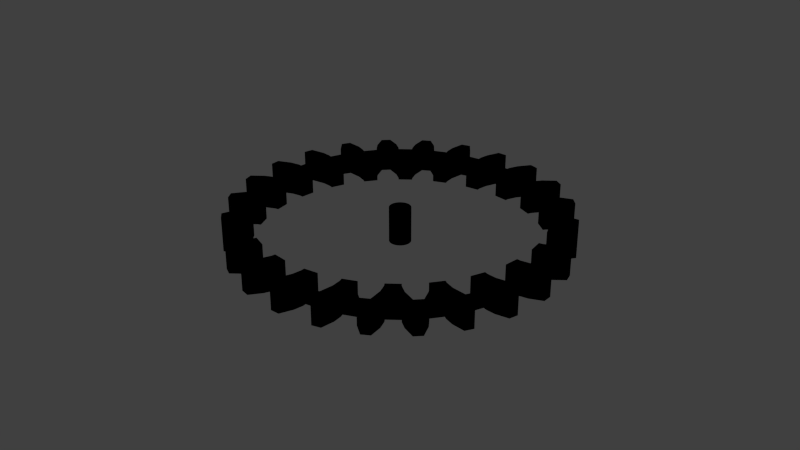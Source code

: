 # Source: part_2.blend  (saved by Blender 2.57.0; exported with 4.5.12 LTS)
import bpy
from mathutils import Matrix  # noqa: F401  (used for matrix-valued properties, if any)

bpy.ops.wm.read_factory_settings(use_empty=True)
scene = bpy.context.scene
scene.name = 'Scene'

# ---- collections
col_collection_1 = bpy.data.collections.new('Collection 1'); scene.collection.children.link(col_collection_1)

# ---- materials (node trees are filled in below, after node groups)
mat_svgmat_003 = bpy.data.materials.new('SVGMat.003')
mat_svgmat_003.alpha_threshold = 0.0
mat_svgmat_003.use_transparent_shadow = False
mat_svgmat_003.diffuse_color = (0.0, 0.0, 0.0, 1.0)
mat_svgmat_003.roughness = 0.5
mat_svgmat_003.line_color = (0.0, 0.0, 0.0, 1.0)

# ---- material node trees

# ---- world
world_world = bpy.data.worlds.new('World'); scene.world = world_world
world_world.color = (0.05088, 0.05088, 0.05088)
world_world.use_sun_shadow = False
world_world.sun_shadow_jitter_overblur = 0.0
world_world.cycles.sampling_method = 'MANUAL'
world_world.cycles.sample_map_resolution = 256

# ---- curves / text
cu_path3170 = bpy.data.curves.new('path3170', 'CURVE')
cu_path3170.dimensions = '3D'
_sp = cu_path3170.splines.new('BEZIER'); _sp.bezier_points.add(3)
_sp.bezier_points.foreach_set('co', [4.226, -5.045, 0.0, 4.044, -5.226, 0.0, 3.863, -5.045, 0.0, 4.044, -4.863, 0.0])
_sp.bezier_points.foreach_set('handle_left', [4.226, -4.945, 0.0, 4.144, -5.226, 0.0, 3.863, -5.145, 0.0, 3.944, -4.863, 0.0])
_sp.bezier_points.foreach_set('handle_right', [4.226, -5.145, 0.0, 3.944, -5.226, 0.0, 3.863, -4.945, 0.0, 4.144, -4.863, 0.0])
_sp.use_cyclic_u = True
_sp = cu_path3170.splines.new('BEZIER'); _sp.bezier_points.add(191)
_sp.bezier_points.foreach_set('co', [6.464, -5.27, 0.0, 6.524, -5.275, 0.0, 6.684, -5.249, 0.0, 6.907, -5.155, 0.0, 6.907, -4.999, 0.0, 6.684, -4.906, 0.0, 6.524, -4.88, 0.0, 6.464, -4.885, 0.0, 6.432, -4.644, 0.0, 6.491, -4.633, 0.0, 6.639, -4.566, 0.0, 6.831, -4.418, 0.0, 6.79, -4.267, 0.0, 6.551, -4.235, 0.0, 6.389, -4.251, 0.0, 6.332, -4.271, 0.0, 6.239, -4.047, 0.0, 6.294, -4.021, 0.0, 6.419, -3.918, 0.0, 6.566, -3.726, 0.0, 6.488, -3.591, 0.0, 6.248, -3.621, 0.0, 6.096, -3.679, 0.0, 6.046, -3.713, 0.0, 5.899, -3.52, 0.0, 5.945, -3.481, 0.0, 6.039, -3.349, 0.0, 6.131, -3.126, 0.0, 6.021, -3.015, 0.0, 5.797, -3.107, 0.0, 5.665, -3.202, 0.0, 5.626, -3.248, 0.0, 5.433, -3.1, 0.0, 5.468, -3.05, 0.0, 5.525, -2.898, 0.0, 5.556, -2.659, 0.0, 5.42, -2.58, 0.0, 5.228, -2.727, 0.0, 5.125, -2.853, 0.0, 5.099, -2.907, 0.0, 4.875, -2.814, 0.0, 4.895, -2.757, 0.0, 4.911, -2.596, 0.0, 4.879, -2.356, 0.0, 4.728, -2.316, 0.0, 4.58, -2.507, 0.0, 4.513, -2.655, 0.0, 4.502, -2.714, 0.0, 4.262, -2.683, 0.0, 4.267, -2.623, 0.0, 4.24, -2.462, 0.0, 4.147, -2.239, 0.0, 3.991, -2.239, 0.0, 3.898, -2.462, 0.0, 3.871, -2.623, 0.0, 3.876, -2.683, 0.0, 3.635, -2.714, 0.0, 3.625, -2.655, 0.0, 3.558, -2.507, 0.0, 3.41, -2.316, 0.0, 3.259, -2.356, 0.0, 3.226, -2.596, 0.0, 3.243, -2.757, 0.0, 3.263, -2.814, 0.0, 3.039, -2.907, 0.0, 3.013, -2.853, 0.0, 2.91, -2.727, 0.0, 2.718, -2.58, 0.0, 2.582, -2.659, 0.0, 2.613, -2.898, 0.0, 2.67, -3.05, 0.0, 2.705, -3.1, 0.0, 2.512, -3.248, 0.0, 2.473, -3.202, 0.0, 2.341, -3.107, 0.0, 2.117, -3.015, 0.0, 2.007, -3.126, 0.0, 2.098, -3.349, 0.0, 2.193, -3.481, 0.0, 2.239, -3.52, 0.0, 2.091, -3.713, 0.0, 2.042, -3.679, 0.0, 1.89, -3.621, 0.0, 1.65, -3.591, 0.0, 1.572, -3.726, 0.0, 1.718, -3.918, 0.0, 1.844, -4.021, 0.0, 1.899, -4.047, 0.0, 1.806, -4.271, 0.0, 1.749, -4.251, 0.0, 1.587, -4.235, 0.0, 1.348, -4.267, 0.0, 1.307, -4.418, 0.0, 1.498, -4.566, 0.0, 1.647, -4.633, 0.0, 1.706, -4.644, 0.0, 1.674, -4.885, 0.0, 1.614, -4.88, 0.0, 1.454, -4.906, 0.0, 1.231, -4.999, 0.0, 1.231, -5.155, 0.0, 1.454, -5.249, 0.0, 1.614, -5.275, 0.0, 1.674, -5.27, 0.0, 1.706, -5.511, 0.0, 1.647, -5.522, 0.0, 1.498, -5.589, 0.0, 1.307, -5.736, 0.0, 1.348, -5.887, 0.0, 1.587, -5.92, 0.0, 1.749, -5.904, 0.0, 1.806, -5.883, 0.0, 1.899, -6.108, 0.0, 1.844, -6.134, 0.0, 1.718, -6.237, 0.0, 1.572, -6.429, 0.0, 1.65, -6.564, 0.0, 1.89, -6.533, 0.0, 2.042, -6.476, 0.0, 2.091, -6.442, 0.0, 2.239, -6.634, 0.0, 2.193, -6.673, 0.0, 2.098, -6.805, 0.0, 2.007, -7.029, 0.0, 2.117, -7.14, 0.0, 2.341, -7.048, 0.0, 2.473, -6.953, 0.0, 2.512, -6.907, 0.0, 2.705, -7.055, 0.0, 2.67, -7.104, 0.0, 2.613, -7.257, 0.0, 2.582, -7.496, 0.0, 2.718, -7.574, 0.0, 2.91, -7.428, 0.0, 3.013, -7.302, 0.0, 3.039, -7.248, 0.0, 3.263, -7.341, 0.0, 3.243, -7.397, 0.0, 3.226, -7.559, 0.0, 3.259, -7.799, 0.0, 3.41, -7.839, 0.0, 3.558, -7.648, 0.0, 3.625, -7.5, 0.0, 3.635, -7.44, 0.0, 3.876, -7.472, 0.0, 3.871, -7.532, 0.0, 3.898, -7.693, 0.0, 3.991, -7.916, 0.0, 4.147, -7.916, 0.0, 4.24, -7.693, 0.0, 4.267, -7.532, 0.0, 4.262, -7.472, 0.0, 4.502, -7.44, 0.0, 4.513, -7.5, 0.0, 4.58, -7.648, 0.0, 4.728, -7.839, 0.0, 4.879, -7.799, 0.0, 4.911, -7.559, 0.0, 4.895, -7.397, 0.0, 4.875, -7.341, 0.0, 5.099, -7.248, 0.0, 5.125, -7.302, 0.0, 5.228, -7.428, 0.0, 5.42, -7.574, 0.0, 5.556, -7.496, 0.0, 5.525, -7.257, 0.0, 5.468, -7.104, 0.0, 5.433, -7.055, 0.0, 5.626, -6.907, 0.0, 5.665, -6.953, 0.0, 5.797, -7.048, 0.0, 6.021, -7.14, 0.0, 6.131, -7.029, 0.0, 6.039, -6.805, 0.0, 5.945, -6.673, 0.0, 5.899, -6.634, 0.0, 6.046, -6.442, 0.0, 6.096, -6.476, 0.0, 6.248, -6.533, 0.0, 6.488, -6.564, 0.0, 6.566, -6.429, 0.0, 6.419, -6.237, 0.0, 6.294, -6.134, 0.0, 6.239, -6.108, 0.0, 6.332, -5.883, 0.0, 6.389, -5.904, 0.0, 6.551, -5.92, 0.0, 6.79, -5.887, 0.0, 6.831, -5.736, 0.0, 6.639, -5.589, 0.0, 6.491, -5.522, 0.0, 6.432, -5.511, 0.0])
_sp.bezier_points.foreach_set('handle_left', [6.453, -5.35, 0.0, 6.504, -5.273, 0.0, 6.631, -5.258, 0.0, 6.833, -5.187, 0.0, 6.907, -5.051, 0.0, 6.758, -4.937, 0.0, 6.577, -4.888, 0.0, 6.484, -4.883, 0.0, 6.442, -4.724, 0.0, 6.471, -4.637, 0.0, 6.59, -4.588, 0.0, 6.767, -4.468, 0.0, 6.804, -4.318, 0.0, 6.63, -4.246, 0.0, 6.443, -4.246, 0.0, 6.351, -4.265, 0.0, 6.27, -4.122, 0.0, 6.276, -4.03, 0.0, 6.378, -3.953, 0.0, 6.517, -3.79, 0.0, 6.514, -3.636, 0.0, 6.328, -3.611, 0.0, 6.147, -3.66, 0.0, 6.063, -3.702, 0.0, 5.948, -3.585, 0.0, 5.929, -3.494, 0.0, 6.008, -3.393, 0.0, 6.1, -3.2, 0.0, 6.057, -3.052, 0.0, 5.871, -3.076, 0.0, 5.709, -3.17, 0.0, 5.639, -3.232, 0.0, 5.497, -3.149, 0.0, 5.456, -3.067, 0.0, 5.506, -2.949, 0.0, 5.545, -2.738, 0.0, 5.465, -2.606, 0.0, 5.292, -2.678, 0.0, 5.159, -2.811, 0.0, 5.108, -2.889, 0.0, 4.95, -2.845, 0.0, 4.888, -2.776, 0.0, 4.906, -2.65, 0.0, 4.89, -2.436, 0.0, 4.778, -2.329, 0.0, 4.629, -2.443, 0.0, 4.536, -2.606, 0.0, 4.506, -2.695, 0.0, 4.342, -2.693, 0.0, 4.265, -2.643, 0.0, 4.249, -2.516, 0.0, 4.178, -2.314, 0.0, 4.043, -2.239, 0.0, 3.929, -2.388, 0.0, 3.88, -2.569, 0.0, 3.874, -2.663, 0.0, 3.716, -2.704, 0.0, 3.628, -2.675, 0.0, 3.58, -2.556, 0.0, 3.459, -2.379, 0.0, 3.309, -2.343, 0.0, 3.237, -2.516, 0.0, 3.237, -2.703, 0.0, 3.256, -2.795, 0.0, 3.113, -2.876, 0.0, 3.021, -2.871, 0.0, 2.944, -2.769, 0.0, 2.782, -2.629, 0.0, 2.627, -2.632, 0.0, 2.603, -2.818, 0.0, 2.651, -3.0, 0.0, 2.693, -3.083, 0.0, 2.576, -3.198, 0.0, 2.486, -3.217, 0.0, 2.385, -3.139, 0.0, 2.192, -3.046, 0.0, 2.044, -3.089, 0.0, 2.068, -3.275, 0.0, 2.162, -3.437, 0.0, 2.224, -3.507, 0.0, 2.141, -3.649, 0.0, 2.058, -3.69, 0.0, 1.94, -3.64, 0.0, 1.73, -3.601, 0.0, 1.598, -3.681, 0.0, 1.67, -3.854, 0.0, 1.802, -3.987, 0.0, 1.88, -4.038, 0.0, 1.837, -4.197, 0.0, 1.768, -4.258, 0.0, 1.641, -4.24, 0.0, 1.428, -4.257, 0.0, 1.321, -4.368, 0.0, 1.435, -4.517, 0.0, 1.597, -4.611, 0.0, 1.686, -4.64, 0.0, 1.685, -4.804, 0.0, 1.634, -4.881, 0.0, 1.507, -4.897, 0.0, 1.305, -4.968, 0.0, 1.231, -5.103, 0.0, 1.379, -5.218, 0.0, 1.561, -5.266, 0.0, 1.654, -5.272, 0.0, 1.695, -5.431, 0.0, 1.666, -5.518, 0.0, 1.548, -5.566, 0.0, 1.371, -5.687, 0.0, 1.334, -5.837, 0.0, 1.507, -5.909, 0.0, 1.695, -5.909, 0.0, 1.787, -5.89, 0.0, 1.868, -6.033, 0.0, 1.862, -6.125, 0.0, 1.76, -6.202, 0.0, 1.621, -6.365, 0.0, 1.624, -6.519, 0.0, 1.81, -6.544, 0.0, 1.991, -6.495, 0.0, 2.075, -6.453, 0.0, 2.19, -6.57, 0.0, 2.209, -6.66, 0.0, 2.13, -6.761, 0.0, 2.037, -6.954, 0.0, 2.08, -7.103, 0.0, 2.266, -7.078, 0.0, 2.429, -6.985, 0.0, 2.499, -6.922, 0.0, 2.64, -7.006, 0.0, 2.682, -7.088, 0.0, 2.632, -7.206, 0.0, 2.592, -7.416, 0.0, 2.672, -7.548, 0.0, 2.846, -7.477, 0.0, 2.978, -7.344, 0.0, 3.03, -7.266, 0.0, 3.188, -7.31, 0.0, 3.249, -7.378, 0.0, 3.232, -7.505, 0.0, 3.248, -7.719, 0.0, 3.359, -7.826, 0.0, 3.508, -7.712, 0.0, 3.602, -7.549, 0.0, 3.632, -7.46, 0.0, 3.796, -7.461, 0.0, 3.873, -7.512, 0.0, 3.889, -7.639, 0.0, 3.96, -7.841, 0.0, 4.095, -7.916, 0.0, 4.209, -7.767, 0.0, 4.258, -7.586, 0.0, 4.263, -7.492, 0.0, 4.422, -7.451, 0.0, 4.51, -7.48, 0.0, 4.558, -7.598, 0.0, 4.679, -7.775, 0.0, 4.829, -7.812, 0.0, 4.901, -7.639, 0.0, 4.901, -7.451, 0.0, 4.882, -7.359, 0.0, 5.024, -7.279, 0.0, 5.117, -7.284, 0.0, 5.194, -7.386, 0.0, 5.356, -7.526, 0.0, 5.511, -7.522, 0.0, 5.535, -7.336, 0.0, 5.487, -7.155, 0.0, 5.445, -7.071, 0.0, 5.562, -6.956, 0.0, 5.652, -6.938, 0.0, 5.753, -7.016, 0.0, 5.946, -7.109, 0.0, 6.094, -7.066, 0.0, 6.07, -6.88, 0.0, 5.976, -6.717, 0.0, 5.914, -6.647, 0.0, 5.997, -6.506, 0.0, 6.079, -6.465, 0.0, 6.197, -6.514, 0.0, 6.408, -6.554, 0.0, 6.54, -6.474, 0.0, 6.468, -6.301, 0.0, 6.336, -6.168, 0.0, 6.257, -6.116, 0.0, 6.301, -5.958, 0.0, 6.37, -5.897, 0.0, 6.497, -5.914, 0.0, 6.71, -5.898, 0.0, 6.817, -5.787, 0.0, 6.703, -5.638, 0.0, 6.541, -5.544, 0.0, 6.452, -5.515, 0.0])
_sp.bezier_points.foreach_set('handle_right', [6.484, -5.272, 0.0, 6.577, -5.266, 0.0, 6.758, -5.218, 0.0, 6.907, -5.103, 0.0, 6.833, -4.968, 0.0, 6.631, -4.897, 0.0, 6.504, -4.881, 0.0, 6.453, -4.804, 0.0, 6.452, -4.64, 0.0, 6.541, -4.611, 0.0, 6.703, -4.517, 0.0, 6.817, -4.368, 0.0, 6.71, -4.257, 0.0, 6.497, -4.24, 0.0, 6.37, -4.258, 0.0, 6.301, -4.197, 0.0, 6.257, -4.038, 0.0, 6.336, -3.987, 0.0, 6.468, -3.854, 0.0, 6.54, -3.681, 0.0, 6.408, -3.601, 0.0, 6.197, -3.64, 0.0, 6.079, -3.69, 0.0, 5.997, -3.649, 0.0, 5.914, -3.507, 0.0, 5.976, -3.437, 0.0, 6.07, -3.275, 0.0, 6.094, -3.089, 0.0, 5.946, -3.046, 0.0, 5.753, -3.139, 0.0, 5.652, -3.217, 0.0, 5.562, -3.198, 0.0, 5.445, -3.083, 0.0, 5.487, -3.0, 0.0, 5.535, -2.818, 0.0, 5.511, -2.632, 0.0, 5.356, -2.629, 0.0, 5.194, -2.769, 0.0, 5.117, -2.871, 0.0, 5.024, -2.876, 0.0, 4.882, -2.795, 0.0, 4.901, -2.703, 0.0, 4.901, -2.516, 0.0, 4.829, -2.343, 0.0, 4.679, -2.379, 0.0, 4.558, -2.556, 0.0, 4.51, -2.675, 0.0, 4.422, -2.704, 0.0, 4.263, -2.663, 0.0, 4.258, -2.569, 0.0, 4.209, -2.388, 0.0, 4.095, -2.239, 0.0, 3.96, -2.314, 0.0, 3.889, -2.516, 0.0, 3.873, -2.643, 0.0, 3.796, -2.693, 0.0, 3.632, -2.695, 0.0, 3.602, -2.606, 0.0, 3.508, -2.443, 0.0, 3.359, -2.329, 0.0, 3.248, -2.436, 0.0, 3.232, -2.65, 0.0, 3.249, -2.776, 0.0, 3.188, -2.845, 0.0, 3.03, -2.889, 0.0, 2.978, -2.811, 0.0, 2.846, -2.678, 0.0, 2.672, -2.606, 0.0, 2.592, -2.738, 0.0, 2.632, -2.949, 0.0, 2.682, -3.067, 0.0, 2.64, -3.149, 0.0, 2.499, -3.232, 0.0, 2.429, -3.17, 0.0, 2.266, -3.076, 0.0, 2.08, -3.052, 0.0, 2.037, -3.2, 0.0, 2.13, -3.393, 0.0, 2.209, -3.494, 0.0, 2.19, -3.585, 0.0, 2.075, -3.702, 0.0, 1.991, -3.66, 0.0, 1.81, -3.611, 0.0, 1.624, -3.636, 0.0, 1.621, -3.79, 0.0, 1.76, -3.953, 0.0, 1.862, -4.03, 0.0, 1.868, -4.122, 0.0, 1.787, -4.265, 0.0, 1.695, -4.246, 0.0, 1.507, -4.246, 0.0, 1.334, -4.318, 0.0, 1.371, -4.468, 0.0, 1.548, -4.588, 0.0, 1.666, -4.637, 0.0, 1.695, -4.724, 0.0, 1.654, -4.883, 0.0, 1.561, -4.888, 0.0, 1.379, -4.937, 0.0, 1.231, -5.051, 0.0, 1.305, -5.187, 0.0, 1.507, -5.258, 0.0, 1.634, -5.273, 0.0, 1.685, -5.35, 0.0, 1.686, -5.515, 0.0, 1.597, -5.544, 0.0, 1.435, -5.638, 0.0, 1.321, -5.787, 0.0, 1.428, -5.898, 0.0, 1.641, -5.914, 0.0, 1.768, -5.897, 0.0, 1.837, -5.958, 0.0, 1.88, -6.116, 0.0, 1.802, -6.168, 0.0, 1.67, -6.301, 0.0, 1.598, -6.474, 0.0, 1.73, -6.554, 0.0, 1.94, -6.514, 0.0, 2.058, -6.465, 0.0, 2.141, -6.506, 0.0, 2.224, -6.647, 0.0, 2.162, -6.717, 0.0, 2.068, -6.88, 0.0, 2.044, -7.066, 0.0, 2.192, -7.109, 0.0, 2.385, -7.016, 0.0, 2.486, -6.938, 0.0, 2.576, -6.956, 0.0, 2.693, -7.071, 0.0, 2.651, -7.155, 0.0, 2.603, -7.336, 0.0, 2.627, -7.522, 0.0, 2.782, -7.526, 0.0, 2.944, -7.386, 0.0, 3.021, -7.284, 0.0, 3.113, -7.279, 0.0, 3.256, -7.359, 0.0, 3.237, -7.451, 0.0, 3.237, -7.639, 0.0, 3.309, -7.812, 0.0, 3.459, -7.775, 0.0, 3.58, -7.598, 0.0, 3.628, -7.48, 0.0, 3.716, -7.451, 0.0, 3.874, -7.492, 0.0, 3.88, -7.586, 0.0, 3.929, -7.767, 0.0, 4.043, -7.916, 0.0, 4.178, -7.841, 0.0, 4.249, -7.639, 0.0, 4.265, -7.512, 0.0, 4.342, -7.461, 0.0, 4.506, -7.46, 0.0, 4.536, -7.549, 0.0, 4.629, -7.712, 0.0, 4.778, -7.826, 0.0, 4.89, -7.719, 0.0, 4.906, -7.505, 0.0, 4.888, -7.378, 0.0, 4.95, -7.31, 0.0, 5.108, -7.266, 0.0, 5.159, -7.344, 0.0, 5.292, -7.477, 0.0, 5.465, -7.548, 0.0, 5.545, -7.416, 0.0, 5.506, -7.206, 0.0, 5.456, -7.088, 0.0, 5.497, -7.006, 0.0, 5.639, -6.922, 0.0, 5.709, -6.985, 0.0, 5.871, -7.078, 0.0, 6.057, -7.103, 0.0, 6.1, -6.954, 0.0, 6.008, -6.761, 0.0, 5.929, -6.66, 0.0, 5.948, -6.57, 0.0, 6.063, -6.453, 0.0, 6.147, -6.495, 0.0, 6.328, -6.544, 0.0, 6.514, -6.519, 0.0, 6.517, -6.365, 0.0, 6.378, -6.202, 0.0, 6.276, -6.125, 0.0, 6.27, -6.033, 0.0, 6.351, -5.89, 0.0, 6.443, -5.909, 0.0, 6.63, -5.909, 0.0, 6.804, -5.837, 0.0, 6.767, -5.687, 0.0, 6.59, -5.566, 0.0, 6.471, -5.518, 0.0, 6.442, -5.431, 0.0])
for _p, _l, _r in zip(_sp.bezier_points, ['VECTOR', 'VECTOR', 'VECTOR', 'VECTOR', 'VECTOR', 'VECTOR', 'VECTOR', 'VECTOR', 'VECTOR', 'VECTOR', 'VECTOR', 'VECTOR', 'VECTOR', 'VECTOR', 'VECTOR', 'VECTOR', 'VECTOR', 'VECTOR', 'VECTOR', 'VECTOR', 'VECTOR', 'VECTOR', 'VECTOR', 'VECTOR', 'VECTOR', 'VECTOR', 'VECTOR', 'VECTOR', 'VECTOR', 'VECTOR', 'VECTOR', 'VECTOR', 'VECTOR', 'VECTOR', 'VECTOR', 'VECTOR', 'VECTOR', 'VECTOR', 'VECTOR', 'VECTOR', 'VECTOR', 'VECTOR', 'VECTOR', 'VECTOR', 'VECTOR', 'VECTOR', 'VECTOR', 'VECTOR', 'VECTOR', 'VECTOR', 'VECTOR', 'VECTOR', 'VECTOR', 'VECTOR', 'VECTOR', 'VECTOR', 'VECTOR', 'VECTOR', 'VECTOR', 'VECTOR', 'VECTOR', 'VECTOR', 'VECTOR', 'VECTOR', 'VECTOR', 'VECTOR', 'VECTOR', 'VECTOR', 'VECTOR', 'VECTOR', 'VECTOR', 'VECTOR', 'VECTOR', 'VECTOR', 'VECTOR', 'VECTOR', 'VECTOR', 'VECTOR', 'VECTOR', 'VECTOR', 'VECTOR', 'VECTOR', 'VECTOR', 'VECTOR', 'VECTOR', 'VECTOR', 'VECTOR', 'VECTOR', 'VECTOR', 'VECTOR', 'VECTOR', 'VECTOR', 'VECTOR', 'VECTOR', 'VECTOR', 'VECTOR', 'VECTOR', 'VECTOR', 'VECTOR', 'VECTOR', 'VECTOR', 'VECTOR', 'VECTOR', 'VECTOR', 'VECTOR', 'VECTOR', 'VECTOR', 'VECTOR', 'VECTOR', 'VECTOR', 'VECTOR', 'VECTOR', 'VECTOR', 'VECTOR', 'VECTOR', 'VECTOR', 'VECTOR', 'VECTOR', 'VECTOR', 'VECTOR', 'VECTOR', 'VECTOR', 'VECTOR', 'VECTOR', 'VECTOR', 'VECTOR', 'VECTOR', 'VECTOR', 'VECTOR', 'VECTOR', 'VECTOR', 'VECTOR', 'VECTOR', 'VECTOR', 'VECTOR', 'VECTOR', 'VECTOR', 'VECTOR', 'VECTOR', 'VECTOR', 'VECTOR', 'VECTOR', 'VECTOR', 'VECTOR', 'VECTOR', 'VECTOR', 'VECTOR', 'VECTOR', 'VECTOR', 'VECTOR', 'VECTOR', 'VECTOR', 'VECTOR', 'VECTOR', 'VECTOR', 'VECTOR', 'VECTOR', 'VECTOR', 'VECTOR', 'VECTOR', 'VECTOR', 'VECTOR', 'VECTOR', 'VECTOR', 'VECTOR', 'VECTOR', 'VECTOR', 'VECTOR', 'VECTOR', 'VECTOR', 'VECTOR', 'VECTOR', 'VECTOR', 'VECTOR', 'VECTOR', 'VECTOR', 'VECTOR', 'VECTOR', 'VECTOR', 'VECTOR', 'VECTOR', 'VECTOR', 'VECTOR', 'VECTOR', 'VECTOR', 'VECTOR', 'VECTOR', 'VECTOR', 'VECTOR', 'VECTOR', 'VECTOR', 'VECTOR'], ['VECTOR', 'VECTOR', 'VECTOR', 'VECTOR', 'VECTOR', 'VECTOR', 'VECTOR', 'VECTOR', 'VECTOR', 'VECTOR', 'VECTOR', 'VECTOR', 'VECTOR', 'VECTOR', 'VECTOR', 'VECTOR', 'VECTOR', 'VECTOR', 'VECTOR', 'VECTOR', 'VECTOR', 'VECTOR', 'VECTOR', 'VECTOR', 'VECTOR', 'VECTOR', 'VECTOR', 'VECTOR', 'VECTOR', 'VECTOR', 'VECTOR', 'VECTOR', 'VECTOR', 'VECTOR', 'VECTOR', 'VECTOR', 'VECTOR', 'VECTOR', 'VECTOR', 'VECTOR', 'VECTOR', 'VECTOR', 'VECTOR', 'VECTOR', 'VECTOR', 'VECTOR', 'VECTOR', 'VECTOR', 'VECTOR', 'VECTOR', 'VECTOR', 'VECTOR', 'VECTOR', 'VECTOR', 'VECTOR', 'VECTOR', 'VECTOR', 'VECTOR', 'VECTOR', 'VECTOR', 'VECTOR', 'VECTOR', 'VECTOR', 'VECTOR', 'VECTOR', 'VECTOR', 'VECTOR', 'VECTOR', 'VECTOR', 'VECTOR', 'VECTOR', 'VECTOR', 'VECTOR', 'VECTOR', 'VECTOR', 'VECTOR', 'VECTOR', 'VECTOR', 'VECTOR', 'VECTOR', 'VECTOR', 'VECTOR', 'VECTOR', 'VECTOR', 'VECTOR', 'VECTOR', 'VECTOR', 'VECTOR', 'VECTOR', 'VECTOR', 'VECTOR', 'VECTOR', 'VECTOR', 'VECTOR', 'VECTOR', 'VECTOR', 'VECTOR', 'VECTOR', 'VECTOR', 'VECTOR', 'VECTOR', 'VECTOR', 'VECTOR', 'VECTOR', 'VECTOR', 'VECTOR', 'VECTOR', 'VECTOR', 'VECTOR', 'VECTOR', 'VECTOR', 'VECTOR', 'VECTOR', 'VECTOR', 'VECTOR', 'VECTOR', 'VECTOR', 'VECTOR', 'VECTOR', 'VECTOR', 'VECTOR', 'VECTOR', 'VECTOR', 'VECTOR', 'VECTOR', 'VECTOR', 'VECTOR', 'VECTOR', 'VECTOR', 'VECTOR', 'VECTOR', 'VECTOR', 'VECTOR', 'VECTOR', 'VECTOR', 'VECTOR', 'VECTOR', 'VECTOR', 'VECTOR', 'VECTOR', 'VECTOR', 'VECTOR', 'VECTOR', 'VECTOR', 'VECTOR', 'VECTOR', 'VECTOR', 'VECTOR', 'VECTOR', 'VECTOR', 'VECTOR', 'VECTOR', 'VECTOR', 'VECTOR', 'VECTOR', 'VECTOR', 'VECTOR', 'VECTOR', 'VECTOR', 'VECTOR', 'VECTOR', 'VECTOR', 'VECTOR', 'VECTOR', 'VECTOR', 'VECTOR', 'VECTOR', 'VECTOR', 'VECTOR', 'VECTOR', 'VECTOR', 'VECTOR', 'VECTOR', 'VECTOR', 'VECTOR', 'VECTOR', 'VECTOR', 'VECTOR', 'VECTOR', 'VECTOR', 'VECTOR', 'VECTOR', 'VECTOR', 'VECTOR', 'VECTOR', 'VECTOR', 'VECTOR', 'VECTOR', 'VECTOR', 'VECTOR', 'VECTOR', 'VECTOR']): _p.handle_left_type = _l; _p.handle_right_type = _r
_sp.use_cyclic_u = True
cu_path3170.materials.append(mat_svgmat_003)
cu_path3170.use_path_clamp = True
cu_path3170.bevel_resolution = 0
cu_path3170.extrude = 0.3
cu_path3170.fill_mode = 'HALF'

# ---- objects
ob_curve = bpy.data.objects.new('Curve', cu_path3170)

# ---- transforms, parenting, visibility, modifiers, constraints
ob_curve.location = (-3.995, 5.104, 0.001974)
ob_curve.lineart.crease_threshold = 0.0

# ---- collection membership
col_collection_1.objects.link(ob_curve)

# ---- scene / render settings (as saved in the file)
scene.frame_start = 1; scene.frame_end = 250; scene.frame_set(-10)
scene.render.engine = 'BLENDER_EEVEE_NEXT'
scene.render.image_settings.color_mode = 'RGB'
scene.render.image_settings.compression = 90
scene.render.resolution_percentage = 50
scene.render.dither_intensity = 0.0
scene.render.bake_margin = 2
scene.render.bake_bias = 0.0
scene.cycles.use_denoising = False
scene.cycles.samples = 10
scene.cycles.sampling_pattern = 'TABULATED_SOBOL'
scene.cycles.light_sampling_threshold = 0.0
scene.cycles.use_adaptive_sampling = False
scene.cycles.use_light_tree = False
scene.cycles.blur_glossy = 0.0
scene.cycles.volume_bounces = 1
scene.cycles.pixel_filter_type = 'GAUSSIAN'
scene.cycles.sample_clamp_indirect = 0.0
scene.view_settings.view_transform = 'Standard'
bpy.context.view_layer.update()

# ---- added for rendering (the .blend has no active camera and no usable light): camera, sun
cam_auto = bpy.data.cameras.new('AutoCamera')
cam_auto.lens = 50.0
cam_auto.sensor_width = 36.0
cam_auto.clip_end = 1000.0
ob_auto_camera = bpy.data.objects.new('AutoCamera', cam_auto)
scene.collection.objects.link(ob_auto_camera)
ob_auto_camera.location = (10.2872, -12.2293, 8.17251)
ob_auto_camera.rotation_euler = (1.09748, -7.21219e-08, 0.694738)
scene.camera = ob_auto_camera
light_auto_sun = bpy.data.lights.new('AutoSun', 'SUN')
light_auto_sun.energy = 3.0
light_auto_sun.angle = 0.0523599
ob_auto_sun = bpy.data.objects.new('AutoSun', light_auto_sun)
scene.collection.objects.link(ob_auto_sun)
ob_auto_sun.rotation_euler = (0.872665, 0.174533, 0.523599)
bpy.context.view_layer.update()
